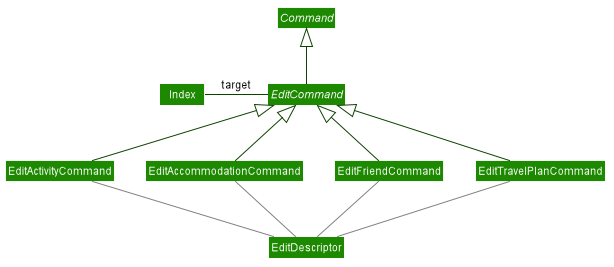

The diagram above was rendered by PlantUML. Its source (embedded in the PNG):
@startuml








skinparam BackgroundColor #FFFFFFF

skinparam Shadowing false

skinparam Class {
    FontColor #FFFFFF
    BorderThickness 1
    BorderColor #FFFFFF
    StereotypeFontColor #FFFFFF
    FontName Arial
}

skinparam Actor {
    BorderColor #000000
    Color #000000
    FontName Arial
}

skinparam Sequence {
    MessageAlign center
    BoxFontSize 15
    BoxPadding 0
    BoxFontColor #FFFFFF
    FontName Arial
}

skinparam Participant {
    FontColor #FFFFFFF
    Padding 20
}

skinparam MinClassWidth 50
skinparam ParticipantPadding 10
skinparam Shadowing false
skinparam DefaultTextAlignment center
skinparam packageStyle Rectangle

hide footbox
hide members
hide circle
skinparam arrowThickness 1.1
skinparam arrowColor #0E4100
skinparam classBackgroundColor #1D8900


Abstract Command
Abstract EditCommand

Command <|-- EditCommand

EditCommand -left- Index :target

EditCommand <|-- EditActivityCommand
EditCommand <|-- EditAccommodationCommand
EditCommand <|-- EditFriendCommand
EditCommand <|-- EditTravelPlanCommand

Class EditDescriptor

EditAccommodationCommand -[#grey]- EditDescriptor
EditActivityCommand -[#grey]- EditDescriptor
EditFriendCommand -[#grey]- EditDescriptor
EditTravelPlanCommand -[#grey]- EditDescriptor




@enduml